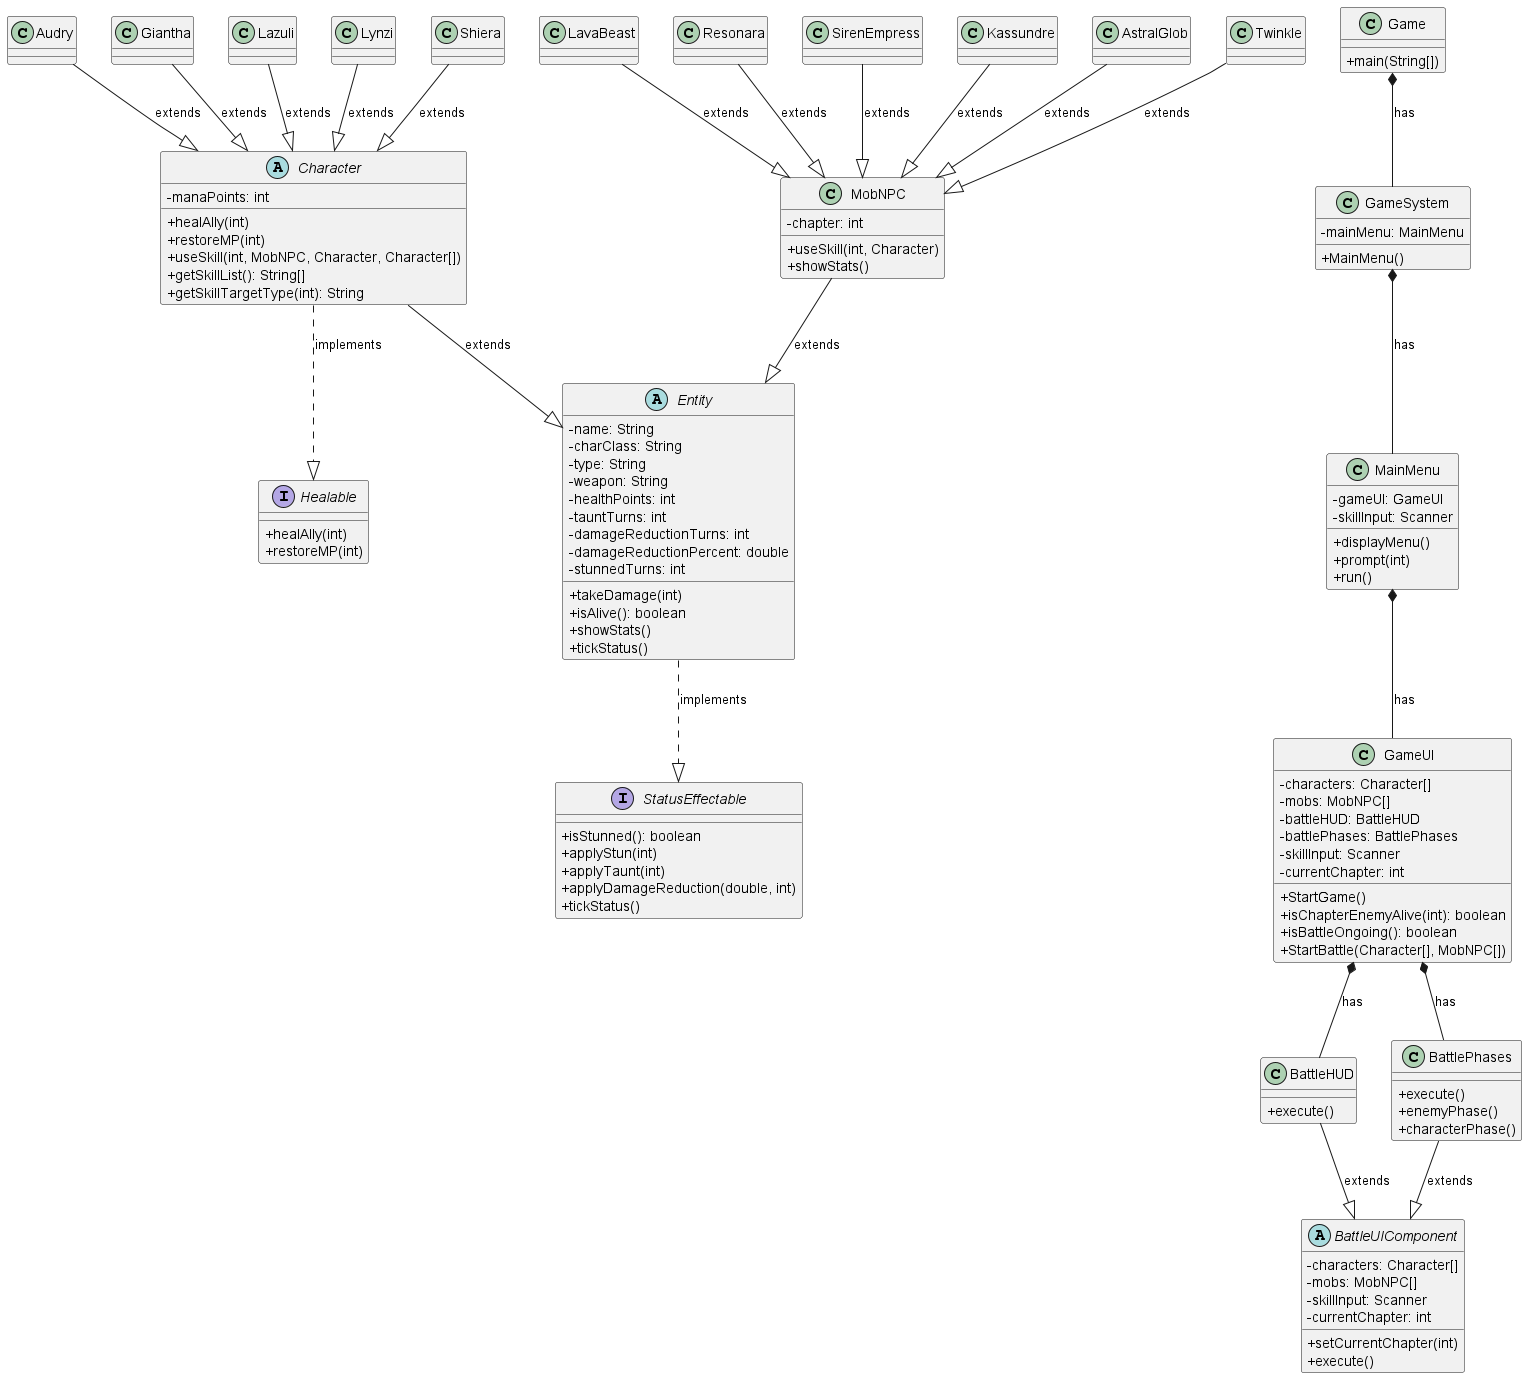

The diagram above was rendered by PlantUML. Its source (embedded in the PNG):
@startuml Class Diagram
skinparam classAttributeIconSize 0

interface StatusEffectable {
  + isStunned(): boolean
  + applyStun(int)
  + applyTaunt(int)
  + applyDamageReduction(double, int)
  + tickStatus()
}

interface Healable {
  + healAlly(int)
  + restoreMP(int)
}

abstract class Entity {
  - name: String
  - charClass: String
  - type: String
  - weapon: String
  - healthPoints: int
  - tauntTurns: int
  - damageReductionTurns: int
  - damageReductionPercent: double
  - stunnedTurns: int
  + takeDamage(int)
  + isAlive(): boolean
  + showStats()
  + tickStatus()
}

Entity ..|> StatusEffectable : implements

abstract class Character {
  - manaPoints: int
  + healAlly(int)
  + restoreMP(int)
  + useSkill(int, MobNPC, Character, Character[])
  + getSkillList(): String[]
  + getSkillTargetType(int): String
}

Character --|> Entity : extends
Character ..|> Healable : implements

class MobNPC {
  - chapter: int
  + useSkill(int, Character)
  + showStats()
}

MobNPC --|> Entity : extends

class Audry
Audry --|> Character : extends

class Giantha
Giantha --|> Character : extends

class Lazuli
Lazuli --|> Character : extends

class Lynzi
Lynzi --|> Character : extends

class Shiera
Shiera --|> Character : extends

class LavaBeast
LavaBeast --|> MobNPC : extends

class Resonara
Resonara --|> MobNPC : extends

class SirenEmpress
SirenEmpress --|> MobNPC : extends

class Kassundre
Kassundre --|> MobNPC : extends

class AstralGlob
AstralGlob --|> MobNPC : extends

class Twinkle
Twinkle --|> MobNPC : extends

abstract class BattleUIComponent {
  - characters: Character[]
  - mobs: MobNPC[]
  - skillInput: Scanner
  - currentChapter: int
  + setCurrentChapter(int)
  + execute()
}

class BattleHUD {
  + execute()
}

BattleHUD --|> BattleUIComponent : extends

class BattlePhases {
  + execute()
  + enemyPhase()
  + characterPhase()
}

BattlePhases --|> BattleUIComponent : extends

class GameUI {
  - characters: Character[]
  - mobs: MobNPC[]
  - battleHUD: BattleHUD
  - battlePhases: BattlePhases
  - skillInput: Scanner
  - currentChapter: int
  + StartGame()
  + isChapterEnemyAlive(int): boolean
  + isBattleOngoing(): boolean
  + StartBattle(Character[], MobNPC[])
}

GameUI *-- BattleHUD : has
GameUI *-- BattlePhases : has

class MainMenu {
  - gameUI: GameUI
  - skillInput: Scanner
  + displayMenu()
  + prompt(int)
  + run()
}

MainMenu *-- GameUI : has

class GameSystem {
  - mainMenu: MainMenu
  + MainMenu()
}

GameSystem *-- MainMenu : has

class Game {
  + main(String[])
}

Game *-- GameSystem : has

@enduml